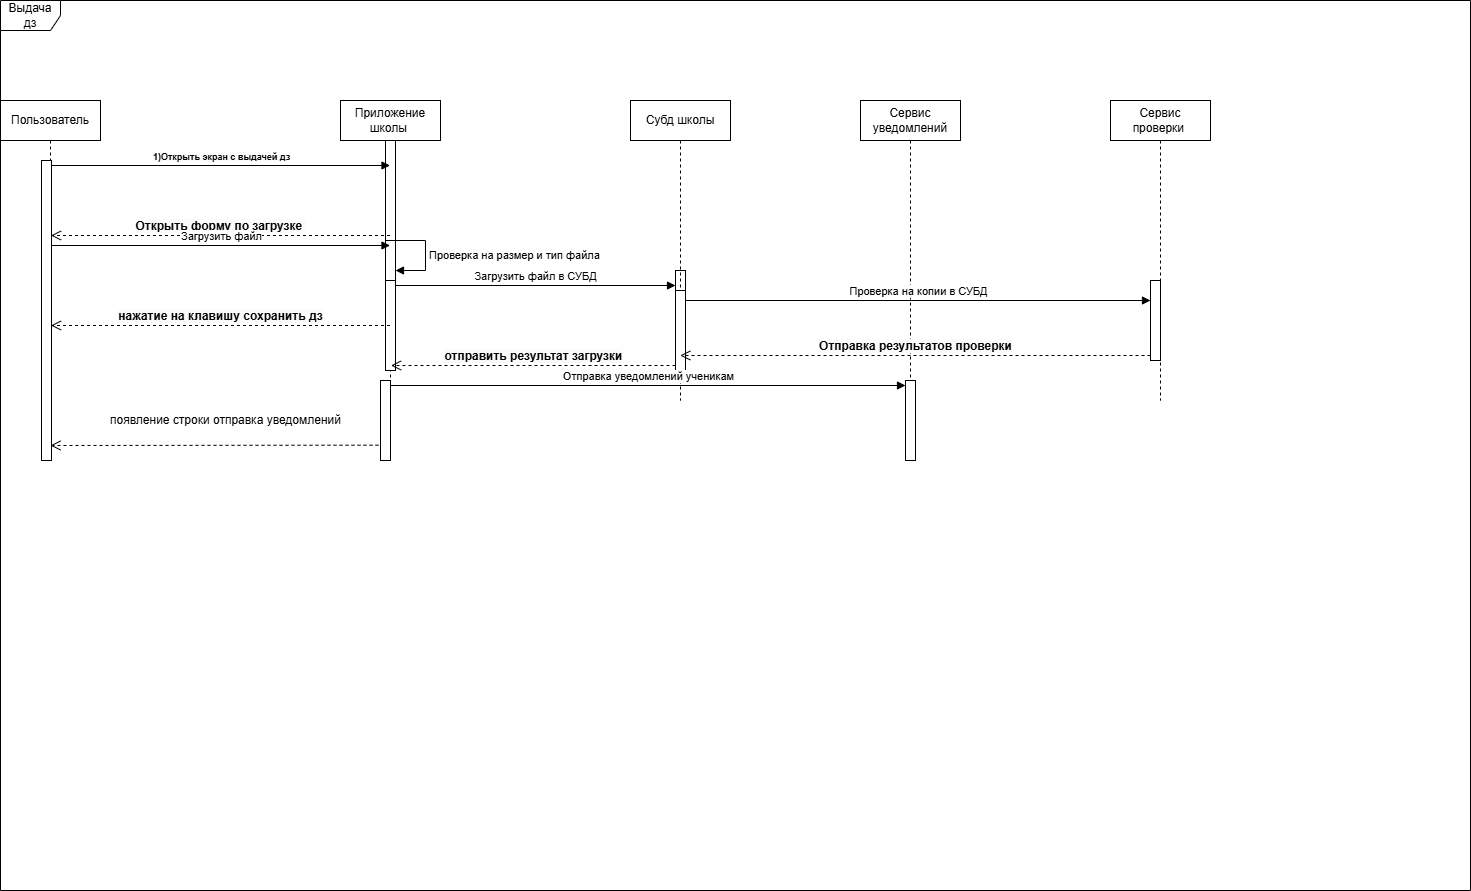

The diagram above was exported from draw.io. Its source (the exported page's mxGraphModel, read from the mxfile embedded in the PNG):
<mxGraphModel dx="1674" dy="1915" grid="1" gridSize="10" guides="1" tooltips="1" connect="1" arrows="1" fold="1" page="1" pageScale="1" pageWidth="827" pageHeight="1169" math="0" shadow="0">
  <root>
    <mxCell id="0" />
    <mxCell id="1" parent="0" />
    <mxCell id="BiMKB1IgkfBpSrxvywV6-21" value="" style="rounded=0;whiteSpace=wrap;html=1;" parent="1" vertex="1">
      <mxGeometry x="675" y="260" width="10" height="20" as="geometry" />
    </mxCell>
    <mxCell id="BiMKB1IgkfBpSrxvywV6-43" value="Пользователь" style="shape=umlLifeline;perimeter=lifelinePerimeter;whiteSpace=wrap;html=1;container=1;dropTarget=0;collapsible=0;recursiveResize=0;outlineConnect=0;portConstraint=eastwest;newEdgeStyle={&quot;curved&quot;:0,&quot;rounded&quot;:0};" parent="1" vertex="1">
      <mxGeometry y="90" width="100" height="360" as="geometry" />
    </mxCell>
    <mxCell id="BiMKB1IgkfBpSrxvywV6-47" value="Приложение школы&amp;nbsp;" style="shape=umlLifeline;perimeter=lifelinePerimeter;whiteSpace=wrap;html=1;container=1;dropTarget=0;collapsible=0;recursiveResize=0;outlineConnect=0;portConstraint=eastwest;newEdgeStyle={&quot;curved&quot;:0,&quot;rounded&quot;:0};" parent="1" vertex="1">
      <mxGeometry x="340" y="90" width="100" height="280" as="geometry" />
    </mxCell>
    <mxCell id="BiMKB1IgkfBpSrxvywV6-56" value="" style="html=1;points=[[0,0,0,0,5],[0,1,0,0,-5],[1,0,0,0,5],[1,1,0,0,-5]];perimeter=orthogonalPerimeter;outlineConnect=0;targetShapes=umlLifeline;portConstraint=eastwest;newEdgeStyle={&quot;curved&quot;:0,&quot;rounded&quot;:0};" parent="BiMKB1IgkfBpSrxvywV6-47" vertex="1">
      <mxGeometry x="45" y="140" width="10" height="40" as="geometry" />
    </mxCell>
    <mxCell id="BiMKB1IgkfBpSrxvywV6-57" value="Проверка на размер и тип файла" style="html=1;align=left;spacingLeft=2;endArrow=block;rounded=0;edgeStyle=orthogonalEdgeStyle;curved=0;rounded=0;" parent="BiMKB1IgkfBpSrxvywV6-47" target="BiMKB1IgkfBpSrxvywV6-56" edge="1">
      <mxGeometry relative="1" as="geometry">
        <mxPoint x="55" y="140" as="sourcePoint" />
        <Array as="points">
          <mxPoint x="85" y="170" />
        </Array>
      </mxGeometry>
    </mxCell>
    <mxCell id="KNAk22c7Wb-jerRbO02L-1" value="" style="html=1;points=[[0,0,0,0,5],[0,1,0,0,-5],[1,0,0,0,5],[1,1,0,0,-5]];perimeter=orthogonalPerimeter;outlineConnect=0;targetShapes=umlLifeline;portConstraint=eastwest;newEdgeStyle={&quot;curved&quot;:0,&quot;rounded&quot;:0};" parent="BiMKB1IgkfBpSrxvywV6-47" vertex="1">
      <mxGeometry x="45" y="180" width="10" height="90" as="geometry" />
    </mxCell>
    <mxCell id="KNAk22c7Wb-jerRbO02L-4" value="" style="html=1;points=[[0,0,0,0,5],[0,1,0,0,-5],[1,0,0,0,5],[1,1,0,0,-5]];perimeter=orthogonalPerimeter;outlineConnect=0;targetShapes=umlLifeline;portConstraint=eastwest;newEdgeStyle={&quot;curved&quot;:0,&quot;rounded&quot;:0};" parent="BiMKB1IgkfBpSrxvywV6-47" vertex="1">
      <mxGeometry x="45" y="40" width="10" height="100" as="geometry" />
    </mxCell>
    <mxCell id="BiMKB1IgkfBpSrxvywV6-48" value="Субд школы" style="shape=umlLifeline;perimeter=lifelinePerimeter;whiteSpace=wrap;html=1;container=1;dropTarget=0;collapsible=0;recursiveResize=0;outlineConnect=0;portConstraint=eastwest;newEdgeStyle={&quot;curved&quot;:0,&quot;rounded&quot;:0};" parent="1" vertex="1">
      <mxGeometry x="630" y="90" width="100" height="300" as="geometry" />
    </mxCell>
    <mxCell id="KNAk22c7Wb-jerRbO02L-5" value="" style="html=1;points=[[0,0,0,0,5],[0,1,0,0,-5],[1,0,0,0,5],[1,1,0,0,-5]];perimeter=orthogonalPerimeter;outlineConnect=0;targetShapes=umlLifeline;portConstraint=eastwest;newEdgeStyle={&quot;curved&quot;:0,&quot;rounded&quot;:0};" parent="BiMKB1IgkfBpSrxvywV6-48" vertex="1">
      <mxGeometry x="45" y="190" width="10" height="80" as="geometry" />
    </mxCell>
    <mxCell id="BiMKB1IgkfBpSrxvywV6-49" value="Сервис уведомлений" style="shape=umlLifeline;perimeter=lifelinePerimeter;whiteSpace=wrap;html=1;container=1;dropTarget=0;collapsible=0;recursiveResize=0;outlineConnect=0;portConstraint=eastwest;newEdgeStyle={&quot;curved&quot;:0,&quot;rounded&quot;:0};" parent="1" vertex="1">
      <mxGeometry x="860" y="90" width="100" height="300" as="geometry" />
    </mxCell>
    <mxCell id="BiMKB1IgkfBpSrxvywV6-50" value="Сервис проверки&amp;nbsp;" style="shape=umlLifeline;perimeter=lifelinePerimeter;whiteSpace=wrap;html=1;container=1;dropTarget=0;collapsible=0;recursiveResize=0;outlineConnect=0;portConstraint=eastwest;newEdgeStyle={&quot;curved&quot;:0,&quot;rounded&quot;:0};" parent="1" vertex="1">
      <mxGeometry x="1110" y="90" width="100" height="300" as="geometry" />
    </mxCell>
    <mxCell id="KNAk22c7Wb-jerRbO02L-6" value="" style="html=1;points=[[0,0,0,0,5],[0,1,0,0,-5],[1,0,0,0,5],[1,1,0,0,-5]];perimeter=orthogonalPerimeter;outlineConnect=0;targetShapes=umlLifeline;portConstraint=eastwest;newEdgeStyle={&quot;curved&quot;:0,&quot;rounded&quot;:0};" parent="BiMKB1IgkfBpSrxvywV6-50" vertex="1">
      <mxGeometry x="40" y="180" width="10" height="80" as="geometry" />
    </mxCell>
    <mxCell id="BiMKB1IgkfBpSrxvywV6-45" value="&lt;span style=&quot;font-size: 9px; font-weight: 700; background-color: rgb(251, 251, 251);&quot;&gt;1)Открыть экран с выдачей дз&lt;/span&gt;" style="html=1;verticalAlign=bottom;endArrow=block;curved=0;rounded=0;exitX=1;exitY=0;exitDx=0;exitDy=5;" parent="1" target="BiMKB1IgkfBpSrxvywV6-47" edge="1">
      <mxGeometry relative="1" as="geometry">
        <mxPoint x="79.5" y="155" as="targetPoint" />
        <mxPoint x="50.5" y="155" as="sourcePoint" />
      </mxGeometry>
    </mxCell>
    <mxCell id="BiMKB1IgkfBpSrxvywV6-46" value="&lt;span style=&quot;font-size: 12px; font-weight: 700; background-color: rgb(251, 251, 251);&quot;&gt;Открыть форму по загрузке&amp;nbsp;&lt;/span&gt;" style="html=1;verticalAlign=bottom;endArrow=open;dashed=1;endSize=8;curved=0;rounded=0;entryX=1;entryY=1;entryDx=0;entryDy=-5;" parent="1" source="BiMKB1IgkfBpSrxvywV6-47" edge="1">
      <mxGeometry relative="1" as="geometry">
        <mxPoint x="79.5" y="225" as="sourcePoint" />
        <mxPoint x="50.5" y="225" as="targetPoint" />
      </mxGeometry>
    </mxCell>
    <mxCell id="BiMKB1IgkfBpSrxvywV6-52" value="Загрузить файл" style="html=1;verticalAlign=bottom;endArrow=block;curved=0;rounded=0;exitX=1;exitY=0;exitDx=0;exitDy=5;" parent="1" target="BiMKB1IgkfBpSrxvywV6-47" edge="1">
      <mxGeometry relative="1" as="geometry">
        <mxPoint x="121" y="235" as="targetPoint" />
        <mxPoint x="50.5" y="235" as="sourcePoint" />
      </mxGeometry>
    </mxCell>
    <mxCell id="BiMKB1IgkfBpSrxvywV6-53" value="&lt;span style=&quot;font-size: 12px; font-weight: 700; background-color: rgb(251, 251, 251);&quot;&gt;нажатие на клавишу сохранить дз&lt;/span&gt;" style="html=1;verticalAlign=bottom;endArrow=open;dashed=1;endSize=8;curved=0;rounded=0;entryX=1;entryY=1;entryDx=0;entryDy=-5;" parent="1" source="BiMKB1IgkfBpSrxvywV6-47" edge="1">
      <mxGeometry relative="1" as="geometry">
        <mxPoint x="121" y="305" as="sourcePoint" />
        <mxPoint x="50.5" y="315" as="targetPoint" />
      </mxGeometry>
    </mxCell>
    <mxCell id="KNAk22c7Wb-jerRbO02L-2" value="Загрузить файл в СУБД" style="html=1;verticalAlign=bottom;endArrow=block;curved=0;rounded=0;exitX=1;exitY=0;exitDx=0;exitDy=5;entryX=0;entryY=0.75;entryDx=0;entryDy=0;" parent="1" source="KNAk22c7Wb-jerRbO02L-1" target="BiMKB1IgkfBpSrxvywV6-21" edge="1">
      <mxGeometry relative="1" as="geometry">
        <mxPoint x="670" y="275" as="targetPoint" />
      </mxGeometry>
    </mxCell>
    <mxCell id="KNAk22c7Wb-jerRbO02L-3" value="&lt;span style=&quot;font-size: 12px; font-weight: 700; background-color: rgb(251, 251, 251);&quot;&gt;отправить результат загрузки&lt;/span&gt;" style="html=1;verticalAlign=bottom;endArrow=open;dashed=1;endSize=8;curved=0;rounded=0;entryX=1;entryY=1;entryDx=0;entryDy=-5;" parent="1" edge="1">
      <mxGeometry relative="1" as="geometry">
        <mxPoint x="390.5" y="355" as="targetPoint" />
        <mxPoint x="675" y="355" as="sourcePoint" />
      </mxGeometry>
    </mxCell>
    <mxCell id="KNAk22c7Wb-jerRbO02L-8" value="&lt;span style=&quot;font-size: 12px; font-weight: 700; background-color: rgb(251, 251, 251);&quot;&gt;Отправка результатов проверки&lt;/span&gt;" style="html=1;verticalAlign=bottom;endArrow=open;dashed=1;endSize=8;curved=0;rounded=0;exitX=0;exitY=1;exitDx=0;exitDy=-5;" parent="1" source="KNAk22c7Wb-jerRbO02L-6" edge="1">
      <mxGeometry relative="1" as="geometry">
        <mxPoint x="679.7857142857142" y="345" as="targetPoint" />
      </mxGeometry>
    </mxCell>
    <mxCell id="KNAk22c7Wb-jerRbO02L-7" value="Проверка на копии в СУБД" style="html=1;verticalAlign=bottom;endArrow=block;curved=0;rounded=0;entryX=0;entryY=0;entryDx=0;entryDy=5;exitX=1;exitY=0.75;exitDx=0;exitDy=0;" parent="1" edge="1">
      <mxGeometry relative="1" as="geometry">
        <mxPoint x="684.9999999999998" y="290" as="sourcePoint" />
        <mxPoint as="offset" />
        <mxPoint x="1150" y="290" as="targetPoint" />
      </mxGeometry>
    </mxCell>
    <mxCell id="KNAk22c7Wb-jerRbO02L-9" value="" style="html=1;points=[[0,0,0,0,5],[0,1,0,0,-5],[1,0,0,0,5],[1,1,0,0,-5]];perimeter=orthogonalPerimeter;outlineConnect=0;targetShapes=umlLifeline;portConstraint=eastwest;newEdgeStyle={&quot;curved&quot;:0,&quot;rounded&quot;:0};" parent="1" vertex="1">
      <mxGeometry x="905" y="370" width="10" height="80" as="geometry" />
    </mxCell>
    <mxCell id="KNAk22c7Wb-jerRbO02L-10" value="Отправка уведомлений ученикам" style="html=1;verticalAlign=bottom;endArrow=block;curved=0;rounded=0;entryX=0;entryY=0;entryDx=0;entryDy=5;" parent="1" source="KNAk22c7Wb-jerRbO02L-12" target="KNAk22c7Wb-jerRbO02L-9" edge="1">
      <mxGeometry relative="1" as="geometry">
        <mxPoint x="835" y="375" as="sourcePoint" />
      </mxGeometry>
    </mxCell>
    <mxCell id="KNAk22c7Wb-jerRbO02L-11" value="" style="html=1;verticalAlign=bottom;endArrow=open;dashed=1;endSize=8;curved=0;rounded=0;exitX=0;exitY=1;exitDx=0;exitDy=-5;" parent="1" edge="1">
      <mxGeometry relative="1" as="geometry">
        <mxPoint x="50" y="435" as="targetPoint" />
        <mxPoint x="390" y="434.66" as="sourcePoint" />
      </mxGeometry>
    </mxCell>
    <mxCell id="KNAk22c7Wb-jerRbO02L-12" value="" style="html=1;points=[[0,0,0,0,5],[0,1,0,0,-5],[1,0,0,0,5],[1,1,0,0,-5]];perimeter=orthogonalPerimeter;outlineConnect=0;targetShapes=umlLifeline;portConstraint=eastwest;newEdgeStyle={&quot;curved&quot;:0,&quot;rounded&quot;:0};" parent="1" vertex="1">
      <mxGeometry x="380" y="370" width="10" height="80" as="geometry" />
    </mxCell>
    <mxCell id="KNAk22c7Wb-jerRbO02L-13" value="появление строки отправка уведомлений" style="text;html=1;align=center;verticalAlign=middle;resizable=0;points=[];autosize=1;strokeColor=none;fillColor=none;" parent="1" vertex="1">
      <mxGeometry x="100" y="395" width="250" height="30" as="geometry" />
    </mxCell>
    <mxCell id="KNAk22c7Wb-jerRbO02L-15" value="Выдача дз" style="shape=umlFrame;whiteSpace=wrap;html=1;pointerEvents=0;" parent="1" vertex="1">
      <mxGeometry y="-10" width="1470" height="890" as="geometry" />
    </mxCell>
    <mxCell id="KNAk22c7Wb-jerRbO02L-17" value="" style="html=1;points=[[0,0,0,0,5],[0,1,0,0,-5],[1,0,0,0,5],[1,1,0,0,-5]];perimeter=orthogonalPerimeter;outlineConnect=0;targetShapes=umlLifeline;portConstraint=eastwest;newEdgeStyle={&quot;curved&quot;:0,&quot;rounded&quot;:0};" parent="1" vertex="1">
      <mxGeometry x="41" y="150" width="10" height="300" as="geometry" />
    </mxCell>
  </root>
</mxGraphModel>